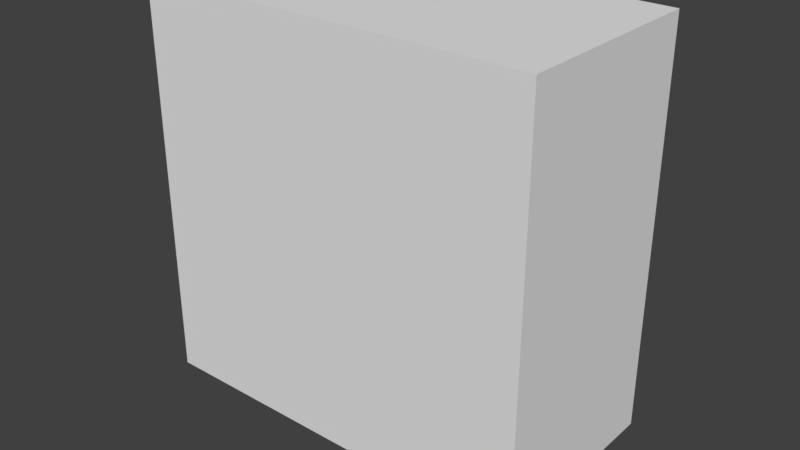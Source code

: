 # Source: Missile.blend  (saved by Blender 2.79.0; exported with 4.5.12 LTS)
import bpy
from mathutils import Matrix  # noqa: F401  (used for matrix-valued properties, if any)

bpy.ops.wm.read_factory_settings(use_empty=True)
scene = bpy.context.scene
scene.name = 'Scene'

# ---- collections
col_collection_1 = bpy.data.collections.new('Collection 1'); scene.collection.children.link(col_collection_1)

# ---- world
world_world = bpy.data.worlds.new('World'); scene.world = world_world
world_world.color = (0.05088, 0.05088, 0.05088)
world_world.use_sun_shadow = False
world_world.sun_shadow_jitter_overblur = 0.0
world_world.cycles.sampling_method = 'MANUAL'

# ---- meshes
me_cube_001 = bpy.data.meshes.new('Cube.001')
me_cube_001.from_pydata([(-1.0, -0.5, 1.0), (-1.0, 0.5, 1.0), (-1.0, -0.5, -1.0), (-1.0, 0.5, -1.0), (1.0, -0.5, 1.0), (1.0, 0.5, 1.0), (1.0, -0.5, -1.0), (1.0, 0.5, -1.0), (0.7, 0.1591, -0.9585), (0.7, 0.3591, -0.9585), (0.7, 0.1591, -1.158), (0.7, 0.3591, -1.158), (0.9, 0.1591, -0.9585), (0.9, 0.3591, -0.9585), (0.9, 0.1591, -1.158), (0.9, 0.3591, -1.158), (-0.1, 0.1591, -0.9585), (-0.1, 0.3591, -0.9585), (-0.1, 0.1591, -1.158), (-0.1, 0.3591, -1.158), (0.1, 0.1591, -0.9585), (0.1, 0.3591, -0.9585), (0.1, 0.1591, -1.158), (0.1, 0.3591, -1.158), (-0.9, 0.1591, -0.9585), (-0.9, 0.3591, -0.9585), (-0.9, 0.1591, -1.158), (-0.9, 0.3591, -1.158), (-0.7, 0.1591, -0.9585), (-0.7, 0.3591, -0.9585), (-0.7, 0.1591, -1.158), (-0.7, 0.3591, -1.158), (-0.5, -0.2409, -0.9585), (-0.5, -0.04089, -0.9585), (-0.5, -0.2409, -1.158), (-0.5, -0.04089, -1.158), (-0.3, -0.2409, -0.9585), (-0.3, -0.04089, -0.9585), (-0.3, -0.2409, -1.158), (-0.3, -0.04089, -1.158), (0.3, -0.2409, -0.9585), (0.3, -0.04089, -0.9585), (0.3, -0.2409, -1.158), (0.3, -0.04089, -1.158), (0.5, -0.2409, -0.9585), (0.5, -0.04089, -0.9585), (0.5, -0.2409, -1.158), (0.5, -0.04089, -1.158)], [], [(0, 1, 3, 2), (2, 3, 7, 6), (6, 7, 5, 4), (4, 5, 1, 0), (2, 6, 4, 0), (7, 3, 1, 5), (8, 9, 11, 10), (10, 11, 15, 14), (14, 15, 13, 12), (12, 13, 9, 8), (10, 14, 12, 8), (15, 11, 9, 13), (16, 17, 19, 18), (18, 19, 23, 22), (22, 23, 21, 20), (20, 21, 17, 16), (18, 22, 20, 16), (23, 19, 17, 21), (24, 25, 27, 26), (26, 27, 31, 30), (30, 31, 29, 28), (28, 29, 25, 24), (26, 30, 28, 24), (31, 27, 25, 29), (32, 33, 35, 34), (34, 35, 39, 38), (38, 39, 37, 36), (36, 37, 33, 32), (34, 38, 36, 32), (39, 35, 33, 37), (40, 41, 43, 42), (42, 43, 47, 46), (46, 47, 45, 44), (44, 45, 41, 40), (42, 46, 44, 40), (47, 43, 41, 45)])
me_cube_001.use_remesh_preserve_volume = False
me_cube_001.use_remesh_preserve_attributes = False
me_cube_001.use_mirror_vertex_groups = False
me_cube_001.update()

# ---- objects
ob_cube_001 = bpy.data.objects.new('Cube.001', me_cube_001)

# ---- transforms, parenting, visibility, modifiers, constraints
ob_cube_001.location = (0.0, 0.0, 0.0)
ob_cube_001.lineart.crease_threshold = 0.0

# ---- collection membership
col_collection_1.objects.link(ob_cube_001)

# ---- scene / render settings (as saved in the file)
scene.frame_start = 1; scene.frame_end = 250; scene.frame_set(1)
scene.render.engine = 'BLENDER_EEVEE_NEXT'
scene.render.resolution_percentage = 50
scene.render.dither_intensity = 0.0
scene.cycles.use_denoising = False
scene.cycles.samples = 128
scene.cycles.sampling_pattern = 'TABULATED_SOBOL'
scene.cycles.use_adaptive_sampling = False
scene.cycles.use_light_tree = False
scene.cycles.blur_glossy = 0.0
scene.cycles.sample_clamp_indirect = 0.0
scene.view_settings.view_transform = 'Standard'
bpy.context.view_layer.update()

# ---- added for rendering (the .blend has no active camera and no usable light): camera, sun
cam_auto = bpy.data.cameras.new('AutoCamera')
cam_auto.lens = 50.0
cam_auto.sensor_width = 36.0
cam_auto.clip_end = 1000.0
ob_auto_camera = bpy.data.objects.new('AutoCamera', cam_auto)
scene.collection.objects.link(ob_auto_camera)
ob_auto_camera.location = (2.8755, -3.4506, 2.22116)
ob_auto_camera.rotation_euler = (1.09748, -7.21219e-08, 0.694738)
scene.camera = ob_auto_camera
light_auto_sun = bpy.data.lights.new('AutoSun', 'SUN')
light_auto_sun.energy = 3.0
light_auto_sun.angle = 0.0523599
ob_auto_sun = bpy.data.objects.new('AutoSun', light_auto_sun)
scene.collection.objects.link(ob_auto_sun)
ob_auto_sun.rotation_euler = (0.872665, 0.174533, 0.523599)
bpy.context.view_layer.update()
